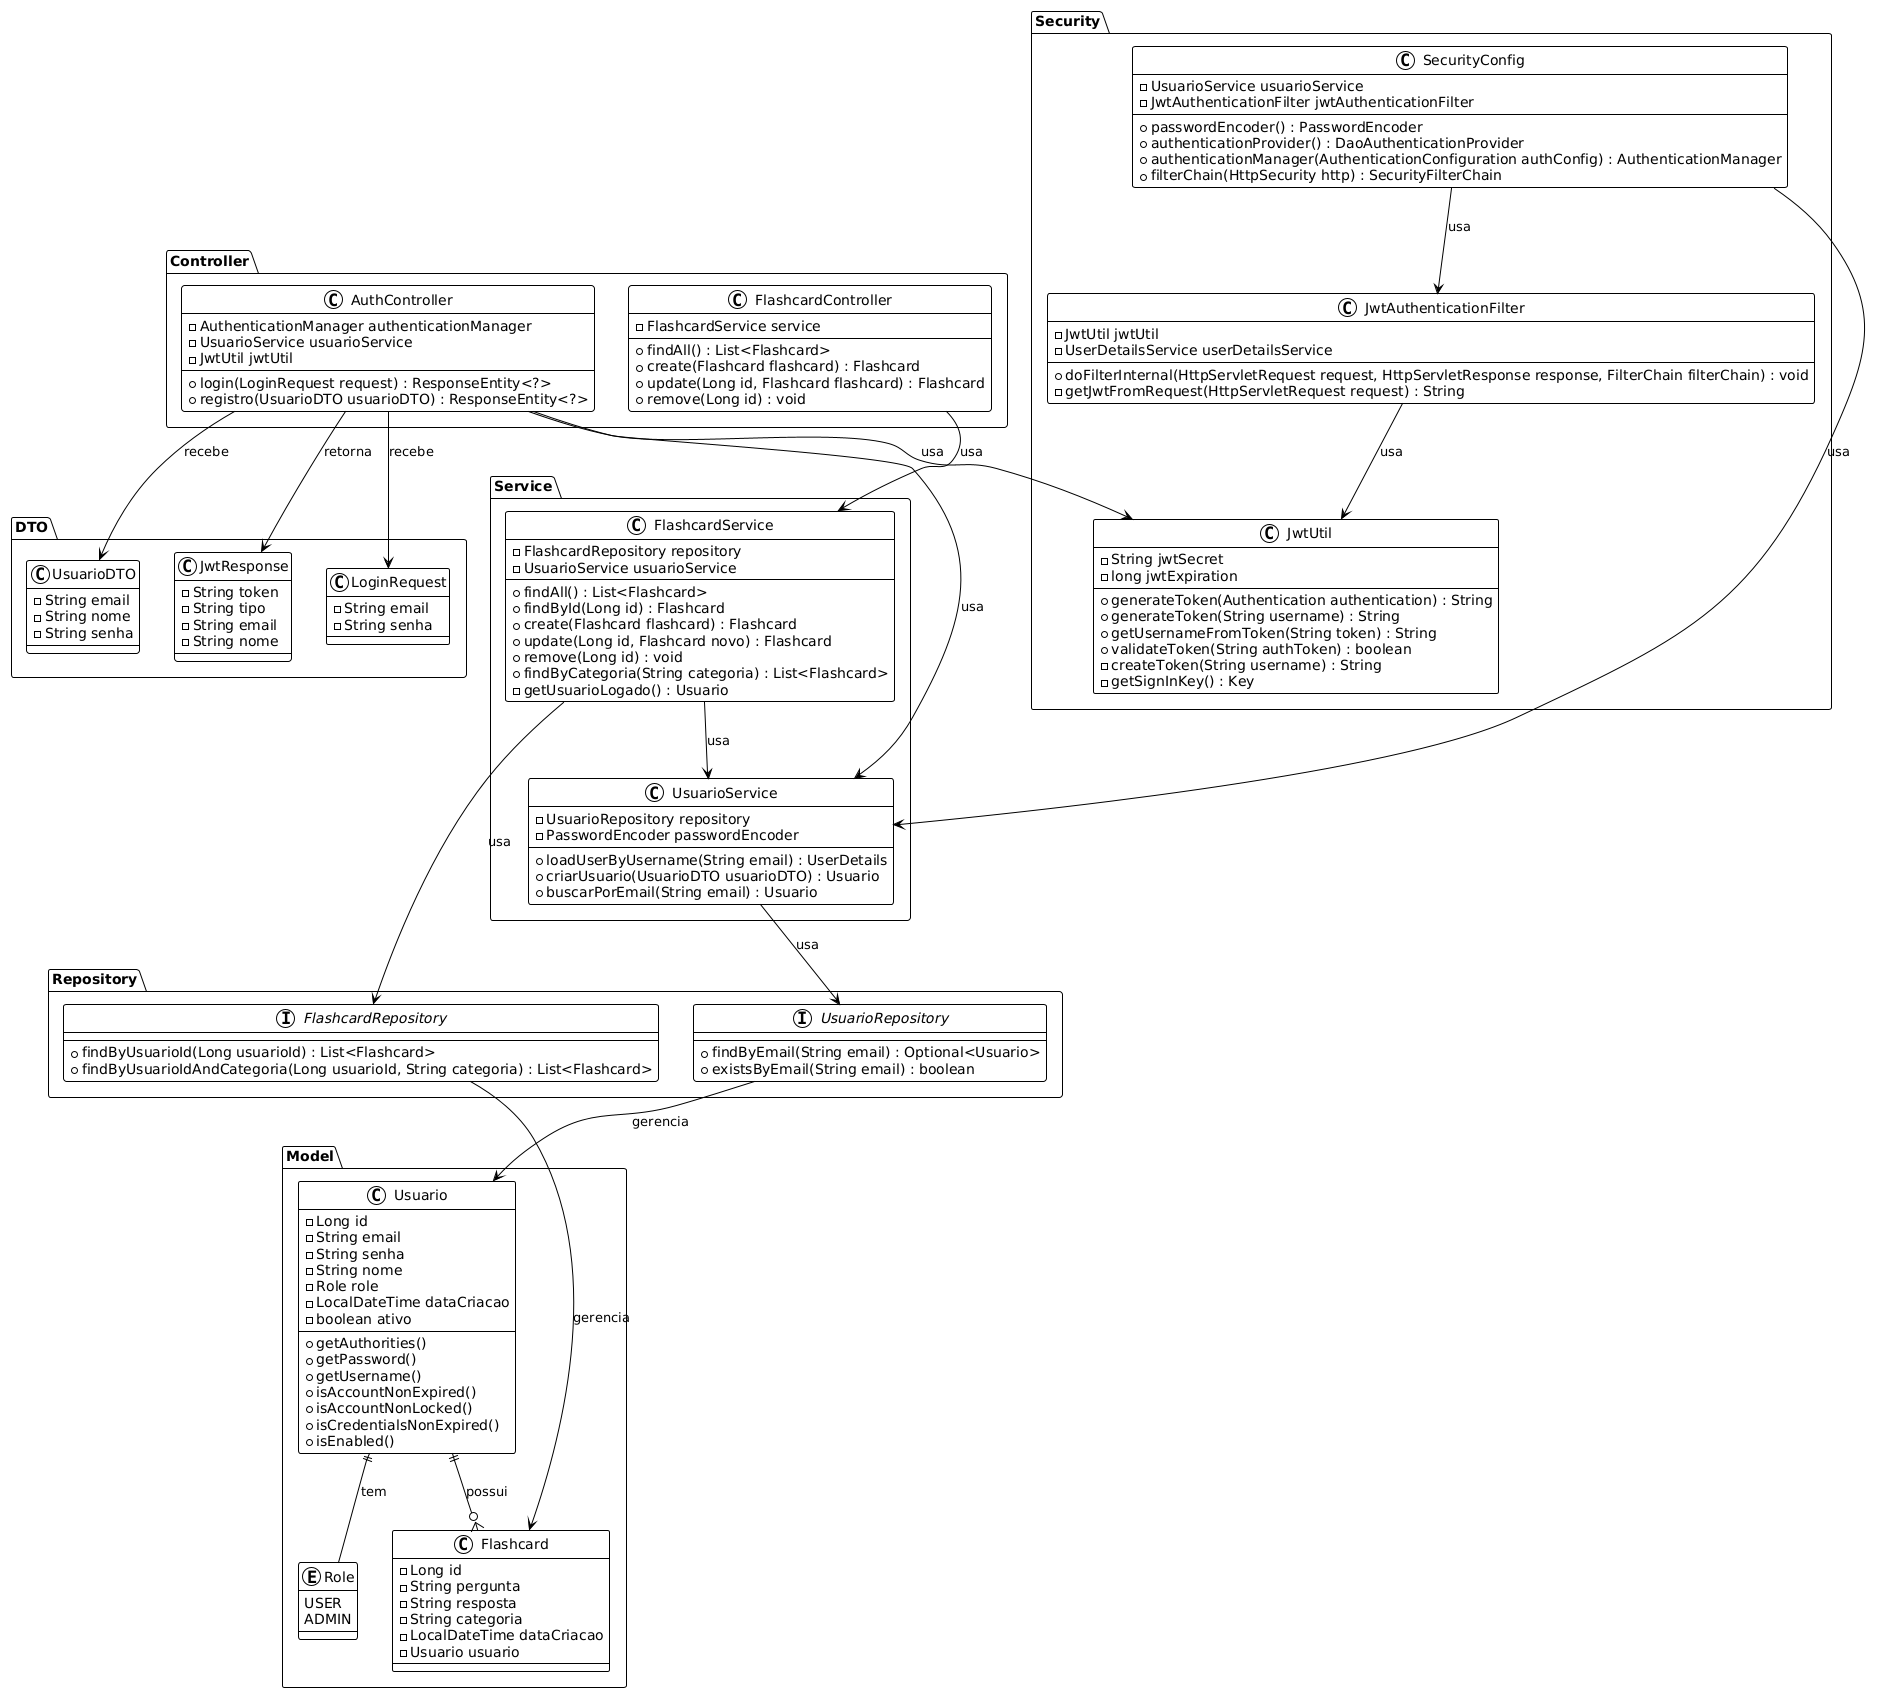

The diagram above was rendered by PlantUML. Its source (embedded in the PNG):
@startuml
!theme plain

package "Model" {
    class Usuario {
        -Long id
        -String email
        -String senha
        -String nome
        -Role role
        -LocalDateTime dataCriacao
        -boolean ativo
        +getAuthorities()
        +getPassword()
        +getUsername()
        +isAccountNonExpired()
        +isAccountNonLocked()
        +isCredentialsNonExpired()
        +isEnabled()
    }

    enum Role {
        USER
        ADMIN
    }

    class Flashcard {
        -Long id
        -String pergunta
        -String resposta
        -String categoria
        -LocalDateTime dataCriacao
        -Usuario usuario
    }

    Usuario ||--o{ Flashcard : "possui"
    Usuario ||-- Role : "tem"
}

package "Repository" {
    interface UsuarioRepository {
        +findByEmail(String email) : Optional<Usuario>
        +existsByEmail(String email) : boolean
    }

    interface FlashcardRepository {
        +findByUsuarioId(Long usuarioId) : List<Flashcard>
        +findByUsuarioIdAndCategoria(Long usuarioId, String categoria) : List<Flashcard>
    }
}

package "Service" {
    class UsuarioService {
        -UsuarioRepository repository
        -PasswordEncoder passwordEncoder
        +loadUserByUsername(String email) : UserDetails
        +criarUsuario(UsuarioDTO usuarioDTO) : Usuario
        +buscarPorEmail(String email) : Usuario
    }

    class FlashcardService {
        -FlashcardRepository repository
        -UsuarioService usuarioService
        +findAll() : List<Flashcard>
        +findById(Long id) : Flashcard
        +create(Flashcard flashcard) : Flashcard
        +update(Long id, Flashcard novo) : Flashcard
        +remove(Long id) : void
        +findByCategoria(String categoria) : List<Flashcard>
        -getUsuarioLogado() : Usuario
    }
}

package "Controller" {
    class AuthController {
        -AuthenticationManager authenticationManager
        -UsuarioService usuarioService
        -JwtUtil jwtUtil
        +login(LoginRequest request) : ResponseEntity<?>
        +registro(UsuarioDTO usuarioDTO) : ResponseEntity<?>
    }

    class FlashcardController {
        -FlashcardService service
        +findAll() : List<Flashcard>
        +create(Flashcard flashcard) : Flashcard
        +update(Long id, Flashcard flashcard) : Flashcard
        +remove(Long id) : void
    }
}

package "Security" {
    class JwtUtil {
        -String jwtSecret
        -long jwtExpiration
        +generateToken(Authentication authentication) : String
        +generateToken(String username) : String
        +getUsernameFromToken(String token) : String
        +validateToken(String authToken) : boolean
        -createToken(String username) : String
        -getSignInKey() : Key
    }

    class JwtAuthenticationFilter {
        -JwtUtil jwtUtil
        -UserDetailsService userDetailsService
        +doFilterInternal(HttpServletRequest request, HttpServletResponse response, FilterChain filterChain) : void
        -getJwtFromRequest(HttpServletRequest request) : String
    }

    class SecurityConfig {
        -UsuarioService usuarioService
        -JwtAuthenticationFilter jwtAuthenticationFilter
        +passwordEncoder() : PasswordEncoder
        +authenticationProvider() : DaoAuthenticationProvider
        +authenticationManager(AuthenticationConfiguration authConfig) : AuthenticationManager
        +filterChain(HttpSecurity http) : SecurityFilterChain
    }
}

package "DTO" {
    class LoginRequest {
        -String email
        -String senha
    }

    class UsuarioDTO {
        -String email
        -String nome
        -String senha
    }

    class JwtResponse {
        -String token
        -String tipo
        -String email
        -String nome
    }
}

' Relacionamentos
UsuarioService --> UsuarioRepository : usa
FlashcardService --> FlashcardRepository : usa
FlashcardService --> UsuarioService : usa

AuthController --> UsuarioService : usa
AuthController --> JwtUtil : usa
FlashcardController --> FlashcardService : usa

JwtAuthenticationFilter --> JwtUtil : usa
SecurityConfig --> UsuarioService : usa
SecurityConfig --> JwtAuthenticationFilter : usa

AuthController --> LoginRequest : recebe
AuthController --> UsuarioDTO : recebe
AuthController --> JwtResponse : retorna

UsuarioRepository --> Usuario : gerencia
FlashcardRepository --> Flashcard : gerencia
@enduml